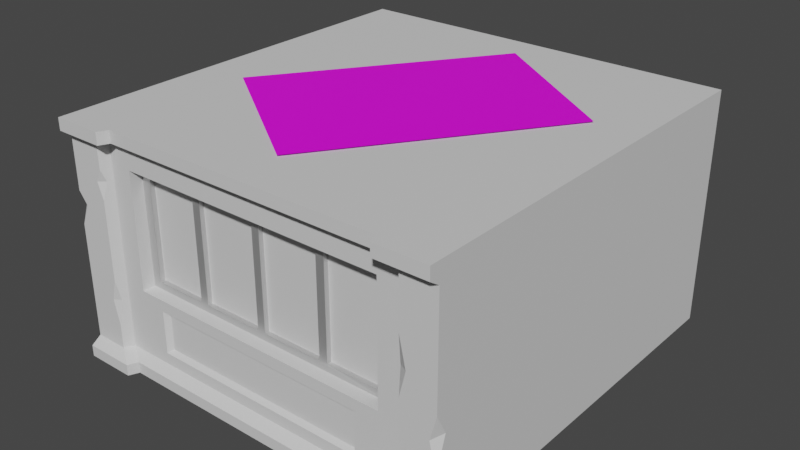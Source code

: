 # Source: 07_building.blend  (saved by Blender 3.3.6; exported with 4.5.12 LTS)
import bpy
from mathutils import Matrix  # noqa: F401  (used for matrix-valued properties, if any)

bpy.ops.wm.read_factory_settings(use_empty=True)
scene = bpy.context.scene
scene.name = 'Scene'

# ---- collections
col_collection = bpy.data.collections.new('Collection'); scene.collection.children.link(col_collection)

# ---- images (referenced by path relative to the original .blend; pixels are not part of the script)
import os
ASSET_DIR = os.environ.get("B2B_ASSET_DIR", "")  # directory of the original .blend (textures are referenced by path, not embedded)
HERE = os.path.dirname(os.path.abspath(__file__))  # packed textures are extracted next to this script under _unpacked/

def load_image(name, relpath, width, height, colorspace="sRGB"):
    """Load a texture the original file referenced (path relative to the .blend, or extracted next to this script)."""
    p = next((c for c in (os.path.join(HERE, relpath), os.path.join(ASSET_DIR, relpath)) if relpath and os.path.exists(c)), "")
    if p:
        img = bpy.data.images.load(p, check_existing=True)
        img.name = name
    else:  # same state as the original file: an image datablock whose file is absent (Cycles renders it pink)
        img = bpy.data.images.new(name, width, height)
        img.source = "FILE"
        img.filepath = "//" + (relpath or name)
    img.colorspace_settings.name = colorspace
    return img
img_cat_neon_painting_png = load_image('cat neon painting.png', 'cat neon painting.png', 1024, 1024, 'sRGB')

# ---- materials (node trees are filled in below, after node groups)
mat_part_a = bpy.data.materials.new('Part_A')
mat_part_a.use_transparent_shadow = False
mat_part_a.diffuse_color = (0.1523, 0.1523, 0.1523, 1.0)
mat_part_a.roughness = 0.7368
mat_part_b = bpy.data.materials.new('Part_B')
mat_part_b.use_transparent_shadow = False
mat_part_b.diffuse_color = (0.42, 0.42, 0.42, 1.0)
mat_part_b.roughness = 0.5
mat_part_b.specular_intensity = 0.8
mat_part_b.metallic = 0.8
mat_part_c = bpy.data.materials.new('Part_C')
mat_part_c.use_transparent_shadow = False
mat_part_c.diffuse_color = (0.01266, 0.009299, 0.8, 1.0)
mat_part_c.roughness = 0.5
mat_img = bpy.data.materials.new('img')
mat_img.use_transparent_shadow = False
mat_img.roughness = 0.5

# ---- material node trees
mat_part_a.use_nodes = True; mat_part_a.node_tree.nodes.clear()
_N = mat_part_a.node_tree.nodes; _L = mat_part_a.node_tree.links
n0 = _N.new('ShaderNodeBsdfPrincipled'); n0.name = 'Principled BSDF'; n0.location = (10, 300)
n0.distribution = 'GGX'
n0.subsurface_method = 'RANDOM_WALK_SKIN'
n0.inputs[0].default_value = (0.7, 0.7, 0.7, 1.0)
n0.inputs[2].default_value = 0.7368
n0.inputs[3].default_value = 1.45
n0.inputs[27].default_value = (0.0, 0.0, 0.0, 1.0)
n0.inputs[28].default_value = 1.0
n1 = _N.new('ShaderNodeOutputMaterial'); n1.name = 'Material Output'; n1.location = (300, 300)
n2 = _N.new('ShaderNodeNormalMap'); n2.name = '노멀 맵'; n2.location = (-300, -300)
n2.label = 'Normal/Map'
n2.inputs[0].default_value = 0.0
_L.new(n0.outputs[0], n1.inputs[0])
_L.new(n2.outputs[0], n0.inputs[5])
n1.is_active_output = True
mat_part_b.use_nodes = True; mat_part_b.node_tree.nodes.clear()
_N = mat_part_b.node_tree.nodes; _L = mat_part_b.node_tree.links
n0 = _N.new('ShaderNodeBsdfPrincipled'); n0.name = 'Principled BSDF'; n0.location = (10, 300)
n0.distribution = 'GGX'
n0.subsurface_method = 'RANDOM_WALK_SKIN'
n0.inputs[0].default_value = (0.7, 0.7, 0.7, 1.0)
n0.inputs[1].default_value = 0.8
n0.inputs[3].default_value = 1.45
n0.inputs[13].default_value = 0.8
n0.inputs[27].default_value = (0.0, 0.0, 0.0, 1.0)
n0.inputs[28].default_value = 1.0
n1 = _N.new('ShaderNodeOutputMaterial'); n1.name = 'Material Output'; n1.location = (300, 300)
n2 = _N.new('ShaderNodeNormalMap'); n2.name = '노멀 맵'; n2.location = (-300, -300)
n2.label = 'Normal/Map'
n2.inputs[0].default_value = 0.0
_L.new(n0.outputs[0], n1.inputs[0])
_L.new(n2.outputs[0], n0.inputs[5])
n1.is_active_output = True
mat_part_c.use_nodes = True; mat_part_c.node_tree.nodes.clear()
_N = mat_part_c.node_tree.nodes; _L = mat_part_c.node_tree.links
n0 = _N.new('ShaderNodeBsdfPrincipled'); n0.name = 'Principled BSDF'; n0.location = (10, 300)
n0.distribution = 'GGX'
n0.subsurface_method = 'RANDOM_WALK_SKIN'
n0.inputs[0].default_value = (0.7, 0.7, 0.7, 1.0)
n0.inputs[3].default_value = 1.45
n0.inputs[27].default_value = (0.0, 0.0, 0.0, 1.0)
n0.inputs[28].default_value = 3.0
n1 = _N.new('ShaderNodeOutputMaterial'); n1.name = 'Material Output'; n1.location = (300, 300)
n2 = _N.new('ShaderNodeNormalMap'); n2.name = '노멀 맵'; n2.location = (-300, -300)
n2.label = 'Normal/Map'
n2.inputs[0].default_value = 0.0
_L.new(n0.outputs[0], n1.inputs[0])
_L.new(n2.outputs[0], n0.inputs[5])
n1.is_active_output = True
mat_img.use_nodes = True; mat_img.node_tree.nodes.clear()
_N = mat_img.node_tree.nodes; _L = mat_img.node_tree.links
n0 = _N.new('ShaderNodeBsdfPrincipled'); n0.name = 'Principled BSDF'; n0.location = (10, 300)
n0.distribution = 'GGX'
n0.subsurface_method = 'RANDOM_WALK_SKIN'
n0.inputs[3].default_value = 1.45
n0.inputs[27].default_value = (0.0, 0.0, 0.0, 1.0)
n0.inputs[28].default_value = 1.0
n1 = _N.new('ShaderNodeOutputMaterial'); n1.name = 'Material Output'; n1.location = (300, 300)
n2 = _N.new('ShaderNodeNormalMap'); n2.name = '노멀 맵'; n2.location = (-300, -300)
n2.label = 'Normal/Map'
n2.inputs[0].default_value = 0.0
n3 = _N.new('ShaderNodeTexImage'); n3.name = '이미지 텍스처'; n3.location = (-300, 600)
n3.image = img_cat_neon_painting_png
_L.new(n0.outputs[0], n1.inputs[0])
_L.new(n2.outputs[0], n0.inputs[5])
_L.new(n3.outputs[0], n0.inputs[0])
n1.is_active_output = True

# ---- world
world_world = bpy.data.worlds.new('World'); scene.world = world_world
world_world.use_nodes = True; world_world.node_tree.nodes.clear()
_N = world_world.node_tree.nodes; _L = world_world.node_tree.links
n0 = _N.new('ShaderNodeOutputWorld'); n0.name = 'World Output'; n0.location = (300, 300)
n1 = _N.new('ShaderNodeBackground'); n1.name = 'Background'; n1.location = (10, 300)
n1.inputs[0].default_value = (0.05088, 0.05088, 0.05088, 1.0)
_L.new(n1.outputs[0], n0.inputs[0])
n0.is_active_output = True
world_world.color = (0.05088, 0.05088, 0.05088)
world_world.use_sun_shadow = False
world_world.sun_shadow_jitter_overblur = 0.0

# ---- meshes
me_x = bpy.data.meshes.new('메쉬')
me_x.from_pydata([(67.76, 101.5, -18.96), (432.2, 101.5, -18.96), (67.76, 257.1, -18.96), (432.2, 257.1, -18.96), (67.76, 257.1, -306.8), (432.2, 257.1, -306.8), (67.76, 101.5, -306.8), (432.2, 101.5, -306.8), (0.0, 22.83, 11.91), (500.0, 22.83, 11.91), (0.0, 276.2, 11.91), (500.0, 276.2, 11.91), (0.0, 300.0, -500.0), (500.0, 300.0, -500.0), (0.0, 0.0, -500.0), (500.0, 0.0, -500.0), (250.0, 300.0, -500.0), (250.0, 276.2, 0.0), (250.0, 22.83, 0.0), (250.0, 0.0, -500.0), (50.0, 276.2, 0.0), (50.0, 22.83, 0.0), (450.0, 22.83, 0.0), (450.0, 276.2, 0.0), (43.53, 22.83, 11.91), (43.53, 276.2, 11.91), (456.5, 22.83, 11.91), (456.5, 276.2, 11.91), (250.0, 252.5, 0.0), (250.0, 106.1, 0.0), (421.5, 106.1, 0.0), (421.5, 252.5, 0.0), (78.46, 252.5, 0.0), (78.46, 106.1, 0.0), (250.0, 252.5, -16.04), (250.0, 106.1, -16.04), (421.5, 106.1, -16.04), (421.5, 252.5, -16.04), (78.46, 252.5, -16.04), (78.46, 106.1, -16.04), (409.7, 115.2, -16.04), (409.7, 243.5, -16.04), (90.33, 243.5, -16.04), (90.33, 115.2, -16.04), (168.4, 115.2, -16.04), (168.4, 243.5, -16.04), (331.6, 243.5, -16.04), (331.6, 115.2, -16.04), (157.9, 243.5, -16.04), (157.9, 115.2, -16.04), (342.1, 115.2, -16.04), (342.1, 243.5, -16.04), (255.0, 243.5, -16.04), (255.0, 115.2, -16.04), (245.0, 115.2, -16.04), (245.0, 243.5, -16.04), (168.4, 115.2, -21.92), (168.4, 243.5, -21.92), (245.0, 115.2, -21.92), (245.0, 243.5, -21.92), (255.0, 243.5, -21.92), (255.0, 115.2, -21.92), (331.6, 115.2, -21.92), (331.6, 243.5, -21.92), (90.33, 243.5, -21.92), (90.33, 115.2, -21.92), (157.9, 115.2, -21.92), (157.9, 243.5, -21.92), (342.1, 115.2, -21.92), (342.1, 243.5, -21.92), (409.7, 115.2, -21.92), (409.7, 243.5, -21.92), (0.0, 300.0, 12.09), (69.73, 300.0, 12.09), (430.3, 300.0, 12.09), (500.0, 300.0, 12.09), (0.0, 300.0, 24.62), (63.9, 300.0, 24.62), (436.1, 300.0, 24.62), (500.0, 300.0, 24.62), (250.0, 300.0, 12.09), (0.0, 284.8, 24.62), (63.9, 284.8, 24.62), (69.73, 284.8, 12.09), (430.3, 284.8, 12.09), (436.1, 284.8, 24.62), (500.0, 284.8, 24.62), (250.0, 284.8, 12.09), (69.73, 0.0, 12.09), (0.0, 0.0, 12.09), (430.3, 0.0, 12.09), (500.0, 0.0, 12.09), (63.9, 0.0, 24.62), (0.0, 0.0, 24.62), (500.0, 0.0, 24.62), (436.1, 0.0, 24.62), (250.0, 0.0, 12.09), (69.73, 14.23, 12.09), (63.9, 14.23, 24.62), (0.0, 14.23, 24.62), (500.0, 14.23, 24.62), (436.1, 14.23, 24.62), (430.3, 14.23, 12.09), (250.0, 14.23, 12.09), (43.53, 111.4, 11.91), (43.53, 53.58, 11.91), (36.65, 85.03, 11.91), (46.07, 85.8, 7.232), (43.53, 247.2, 11.91), (43.53, 211.3, 11.91), (36.21, 231.5, 11.91), (46.52, 232.8, 6.408), (456.5, 144.5, 11.91), (456.5, 213.1, 11.91), (452.2, 173.9, 4.111), (464.5, 176.2, 11.91), (500.0, 79.01, 11.91), (500.0, 143.9, 11.91), (491.8, 114.3, 11.91), (500.0, 119.0, -1.036), (0.0, 168.9, 11.91), (0.0, 210.4, 11.91), (0.0, 195.9, 3.601), (11.32, 195.7, 11.91), (109.2, 37.35, 0.0), (109.2, 91.57, 0.0), (250.0, 37.35, 0.0), (250.0, 91.57, 0.0), (390.8, 37.35, 0.0), (390.8, 91.57, 0.0), (114.2, 40.84, -6.493), (114.2, 88.08, -6.493), (250.0, 40.84, -6.493), (250.0, 88.08, -6.493), (385.8, 40.84, -6.493), (385.8, 88.08, -6.493)], [], [(2, 4, 5, 3), (4, 6, 7, 5), (6, 0, 1, 7), (1, 3, 5, 7), (6, 4, 2, 0), (46, 47, 50, 51), (9, 15, 119, 116), (12, 122, 121, 10), (48, 49, 44, 45), (72, 73, 12), (10, 110, 108, 25), (14, 88, 89), (11, 115, 118, 117), (13, 74, 75), (90, 15, 91), (89, 88, 92, 93), (21, 20, 25, 108, 111, 109, 104, 107, 105, 24), (73, 72, 76, 77), (23, 22, 26, 112, 114, 113, 27), (90, 91, 94, 95), (75, 74, 78, 79), (22, 23, 31, 30), (20, 21, 33, 32), (30, 31, 37, 36), (32, 33, 39, 38), (47, 36, 50), (36, 37, 41, 40), (51, 37, 46), (38, 39, 43, 42), (49, 39, 44), (45, 38, 48), (88, 14, 19, 96), (131, 130, 132, 133), (39, 33, 29, 35), (44, 39, 35, 54), (57, 56, 58, 59), (55, 34, 38, 45), (34, 28, 32, 38), (28, 17, 20, 32), (12, 73, 80, 16), (14, 12, 16, 19), (31, 23, 17, 28), (37, 31, 28, 34), (46, 37, 34, 52), (60, 61, 62, 63), (53, 35, 36, 47), (35, 29, 30, 36), (133, 132, 134, 135), (96, 19, 15, 90), (19, 16, 13, 15), (16, 80, 74, 13), (48, 38, 42), (64, 65, 66, 67), (39, 49, 43), (50, 36, 40), (69, 68, 70, 71), (37, 51, 41), (52, 34, 55), (53, 52, 55, 54), (53, 54, 35), (45, 44, 56, 57), (44, 54, 58, 56), (54, 55, 59, 58), (55, 45, 57, 59), (52, 53, 61, 60), (53, 47, 62, 61), (47, 46, 63, 62), (46, 52, 60, 63), (42, 43, 65, 64), (43, 49, 66, 65), (49, 48, 67, 66), (48, 42, 64, 67), (51, 50, 68, 69), (50, 40, 70, 68), (40, 41, 71, 70), (41, 51, 69, 71), (12, 10, 72), (10, 81, 76, 72), (81, 82, 77, 76), (82, 83, 73, 77), (84, 85, 78, 74), (85, 86, 79, 78), (83, 87, 80, 73), (87, 84, 74, 80), (97, 98, 92, 88), (98, 99, 93, 92), (100, 94, 91, 9), (100, 101, 95, 94), (101, 102, 90, 95), (103, 97, 88, 96), (102, 103, 96, 90), (11, 13, 75), (10, 25, 82, 81), (25, 20, 83, 82), (23, 27, 85, 84), (27, 11, 86, 85), (86, 11, 75, 79), (20, 17, 87, 83), (17, 23, 84, 87), (8, 14, 89), (15, 9, 91), (21, 24, 98, 97), (24, 8, 99, 98), (99, 8, 89, 93), (9, 26, 101, 100), (26, 22, 102, 101), (18, 21, 97, 103), (22, 18, 103, 102), (107, 106, 105), (104, 106, 107), (111, 110, 109), (108, 110, 111), (112, 115, 114), (114, 115, 113), (119, 118, 116), (117, 118, 119), (120, 123, 122), (122, 123, 121), (123, 106, 104, 109, 110), (123, 110, 10, 121), (8, 24, 105, 106), (8, 106, 123, 120), (27, 113, 115, 11), (118, 26, 9, 116), (118, 115, 112, 26), (119, 13, 11, 117), (119, 15, 13), (14, 8, 120, 122), (14, 122, 12), (33, 21, 124, 125), (21, 18, 126, 124), (29, 33, 125, 127), (18, 22, 128, 126), (22, 30, 129, 128), (30, 29, 127, 129), (125, 124, 130, 131), (124, 126, 132, 130), (127, 125, 131, 133), (126, 128, 134, 132), (128, 129, 135, 134), (129, 127, 133, 135)])
me_x.polygons.foreach_set('use_smooth', [True] * 141)
me_x.polygons.foreach_set('material_index', [0, 0, 0, 0, 0, 1, 0, 0, 1, 0, 0, 0, 0, 0, 0, 0, 0, 0, 0, 0, 0, 0, 0, 0, 0, 0, 1, 0, 1, 1, 0, 0, 0, 0, 1, 2, 1, 0, 0, 0, 0, 0, 0, 1, 2, 1, 0, 0, 0, 0, 0, 1, 2, 1, 1, 2, 1, 1, 1, 1, 1, 1, 1, 1, 1, 1, 1, 1, 1, 1, 1, 1, 1, 1, 1, 1, 0, 0, 0, 0, 0, 0, 0, 0, 0, 0, 0, 0, 0, 0, 0, 0, 0, 0, 0, 0, 0, 0, 0, 0, 0, 0, 0, 0, 0, 0, 0, 0, 0, 0, 0, 0, 0, 0, 0, 0, 0, 0, 0, 0, 0, 0, 0, 0, 0, 0, 0, 0, 0, 0, 0, 0, 0, 0, 0, 2, 2, 2, 2, 2, 2])
_k = set([(0, 6), (1, 7), (2, 4), (3, 5), (4, 5), (4, 6), (5, 7), (6, 7), (8, 24), (8, 99), (8, 120), (9, 26), (9, 100), (9, 116), (10, 25), (10, 81), (10, 121), (11, 27), (11, 86), (11, 117), (12, 14), (12, 16), (12, 72), (13, 15), (13, 16), (13, 75), (14, 19), (14, 89), (15, 19), (15, 91), (17, 20), (17, 23), (18, 21), (18, 22), (20, 21), (20, 25), (20, 83), (21, 24), (21, 97), (22, 23), (22, 26), (22, 102), (23, 27), (23, 84), (24, 98), (24, 105), (25, 82), (25, 108), (26, 101), (26, 112), (27, 85), (27, 113), (28, 31), (28, 32), (29, 30), (29, 33), (30, 31), (30, 36), (31, 37), (32, 33), (32, 38), (33, 39), (34, 37), (34, 38), (35, 36), (35, 39), (36, 37), (38, 39), (40, 41), (40, 50), (40, 70), (41, 51), (41, 71), (42, 43), (42, 48), (42, 64), (43, 49), (43, 65), (44, 45), (44, 54), (44, 56), (45, 55), (45, 57), (46, 47), (46, 52), (46, 63), (47, 53), (47, 62), (48, 49), (48, 67), (49, 66), (50, 51), (50, 68), (51, 69), (52, 53), (52, 60), (53, 61), (54, 55), (54, 58), (55, 59), (56, 57), (56, 58), (57, 59), (58, 59), (60, 61), (60, 63), (61, 62), (62, 63), (64, 65), (64, 67), (65, 66), (66, 67), (68, 69), (68, 70), (69, 71), (70, 71), (72, 76), (73, 77), (73, 80), (73, 83), (74, 78), (74, 80), (74, 84), (75, 79), (76, 77), (76, 81), (77, 82), (78, 79), (78, 85), (79, 86), (81, 82), (82, 83), (83, 87), (84, 85), (84, 87), (85, 86), (88, 92), (88, 96), (88, 97), (89, 93), (90, 95), (90, 96), (90, 102), (91, 94), (92, 93), (92, 98), (93, 99), (94, 95), (94, 100), (95, 101), (97, 98), (97, 103), (98, 99), (100, 101), (101, 102), (102, 103), (104, 106), (104, 107), (104, 109), (105, 106), (105, 107), (106, 107), (108, 110), (108, 111), (109, 110), (109, 111), (110, 111), (112, 114), (112, 115), (113, 114), (113, 115), (114, 115), (116, 118), (116, 119), (117, 118), (117, 119), (118, 119), (120, 122), (120, 123), (121, 122), (121, 123), (122, 123), (124, 125), (124, 126), (124, 130), (125, 127), (125, 131), (126, 128), (127, 129), (128, 129), (128, 134), (129, 135), (130, 131), (130, 132), (131, 133), (132, 134), (133, 135), (134, 135)])
me_x.attributes.new('sharp_edge', 'BOOLEAN', 'EDGE').data.foreach_set('value', [ (min(e.vertices), max(e.vertices)) in _k for e in me_x.edges])
_uv = me_x.uv_layers.new(name='map1')
_uv.uv.foreach_set('vector', [0.175, 0.0109, 0.175, 0.0109, 0.175, 0.0109, 0.175, 0.0109, 0.175, 0.0109, 0.175, 0.0109, 0.175, 0.0109, 0.175, 0.0109, 0.175, 0.0109, 0.175, 0.0109, 0.175, 0.0109, 0.175, 0.0109, 0.175, 0.0109, 0.175, 0.0109, 0.175, 0.0109, 0.175, 0.0109, 0.175, 0.0109, 0.175, 0.0109, 0.175, 0.0109, 0.175, 0.0109, 0.2455, 0.2778, 0.2455, 0.2778, 0.2455, 0.2778, 0.2455, 0.2778, 0.9943, 0.2819, 0.9943, 0.2819, 0.9943, 0.2819, 0.9943, 0.2819, 0.9943, 0.2819, 0.9943, 0.2819, 0.9943, 0.2819, 0.9943, 0.2819, 0.2455, 0.2778, 0.2455, 0.2778, 0.2455, 0.2778, 0.2455, 0.2778, 0.9943, 0.2819, 0.9943, 0.2819, 0.9943, 0.2819, 0.9943, 0.2819, 0.9943, 0.2819, 0.9943, 0.2819, 0.9943, 0.2819, 0.9943, 0.2819, 0.9943, 0.2819, 0.9943, 0.2819, 0.9943, 0.2819, 0.9943, 0.2819, 0.9943, 0.2819, 0.9943, 0.2819, 0.9943, 0.2819, 0.9943, 0.2819, 0.9943, 0.2819, 0.9943, 0.2819, 0.9943, 0.2819, 0.9943, 0.2819, 0.9943, 0.2819, 0.9943, 0.2819, 0.9943, 0.2819, 0.9943, 0.2819, 0.9943, 0.2816, 0.9943, 0.2816, 0.9943, 0.2816, 0.9943, 0.2816, 0.9943, 0.2816, 0.9943, 0.2816, 0.9943, 0.2816, 0.9943, 0.2816, 0.9943, 0.2816, 0.9943, 0.2816, 0.9943, 0.2819, 0.9943, 0.2819, 0.9943, 0.2819, 0.9943, 0.2819, 0.9943, 0.2816, 0.9943, 0.2816, 0.9943, 0.2816, 0.9943, 0.2816, 0.9943, 0.2816, 0.9943, 0.2816, 0.9943, 0.2816, 0.9943, 0.2819, 0.9943, 0.2819, 0.9943, 0.2819, 0.9943, 0.2819, 0.9943, 0.2819, 0.9943, 0.2819, 0.9943, 0.2819, 0.9943, 0.2819, 0.9943, 0.3034, 0.9943, 0.3034, 0.9943, 0.3034, 0.9943, 0.3034, 0.9943, 0.3034, 0.9943, 0.3034, 0.9943, 0.3034, 0.9943, 0.3034, 0.9943, 0.3034, 0.9943, 0.3034, 0.9943, 0.3034, 0.9943, 0.3034, 0.9943, 0.3034, 0.9943, 0.3034, 0.9943, 0.3034, 0.9943, 0.3034, 0.2455, 0.2778, 0.2455, 0.2778, 0.2455, 0.2778, 0.2455, 0.2778, 0.2455, 0.2778, 0.2455, 0.2778, 0.2455, 0.2778, 0.2455, 0.2778, 0.2455, 0.2778, 0.2455, 0.2778, 0.2455, 0.2778, 0.2455, 0.2778, 0.2455, 0.2778, 0.2455, 0.2778, 0.2455, 0.2778, 0.2455, 0.2778, 0.2455, 0.2778, 0.2455, 0.2778, 0.2455, 0.2778, 0.2455, 0.2778, 0.9943, 0.2819, 0.9943, 0.2819, 0.9943, 0.2819, 0.9943, 0.2819, 0.9943, 0.2814, 0.9943, 0.2814, 0.9943, 0.2814, 0.9943, 0.2814, 0.9943, 0.3034, 0.9943, 0.3034, 0.9943, 0.3034, 0.9943, 0.3034, 0.2455, 0.2778, 0.2455, 0.2778, 0.2455, 0.2778, 0.2455, 0.2778, 0.5961, 0.1183, 0.5961, 0.003942, 0.6778, 0.003942, 0.6778, 0.1183, 0.2455, 0.2778, 0.2455, 0.2778, 0.2455, 0.2778, 0.2455, 0.2778, 0.9943, 0.3034, 0.9943, 0.3034, 0.9943, 0.3034, 0.9943, 0.3034, 0.9943, 0.3034, 0.9943, 0.3034, 0.9943, 0.3034, 0.9943, 0.3034, 0.9943, 0.2819, 0.9943, 0.2819, 0.9943, 0.2819, 0.9943, 0.2819, 0.9943, 0.2819, 0.9943, 0.2819, 0.9943, 0.2819, 0.9943, 0.2819, 0.9943, 0.3034, 0.9943, 0.3034, 0.9943, 0.3034, 0.9943, 0.3034, 0.9943, 0.3034, 0.9943, 0.3034, 0.9943, 0.3034, 0.9943, 0.3034, 0.2455, 0.2778, 0.2455, 0.2778, 0.2455, 0.2778, 0.2455, 0.2778, 0.5016, 0.1189, 0.5016, 0.003315, 0.5873, 0.003315, 0.5873, 0.1189, 0.2455, 0.2778, 0.2455, 0.2778, 0.2455, 0.2778, 0.2455, 0.2778, 0.9943, 0.3034, 0.9943, 0.3034, 0.9943, 0.3034, 0.9943, 0.3034, 0.9943, 0.2814, 0.9943, 0.2814, 0.9943, 0.2814, 0.9943, 0.2814, 0.9943, 0.2819, 0.9943, 0.2819, 0.9943, 0.2819, 0.9943, 0.2819, 0.9943, 0.2819, 0.9943, 0.2819, 0.9943, 0.2819, 0.9943, 0.2819, 0.9943, 0.2819, 0.9943, 0.2819, 0.9943, 0.2819, 0.9943, 0.2819, 0.2455, 0.2778, 0.2455, 0.2778, 0.2455, 0.2778, 0.5024, 0.1183, 0.5024, 0.003942, 0.5865, 0.003942, 0.5865, 0.1183, 0.2455, 0.2778, 0.2455, 0.2778, 0.2455, 0.2778, 0.2455, 0.2778, 0.2455, 0.2778, 0.2455, 0.2778, 0.6852, 0.1189, 0.6852, 0.003315, 0.7708, 0.003315, 0.7708, 0.1189, 0.2455, 0.2778, 0.2455, 0.2778, 0.2455, 0.2778, 0.2455, 0.2778, 0.2455, 0.2778, 0.2455, 0.2778, 0.2455, 0.2778, 0.2455, 0.2778, 0.2455, 0.2778, 0.2455, 0.2778, 0.2455, 0.2778, 0.2455, 0.2778, 0.2455, 0.2778, 0.2455, 0.2778, 0.2455, 0.2778, 0.2455, 0.2778, 0.2455, 0.2778, 0.2455, 0.2778, 0.2455, 0.2778, 0.2455, 0.2778, 0.2455, 0.2778, 0.2455, 0.2778, 0.2455, 0.2778, 0.2455, 0.2778, 0.2455, 0.2778, 0.2455, 0.2778, 0.2455, 0.2778, 0.2455, 0.2778, 0.2455, 0.2778, 0.2455, 0.2778, 0.2455, 0.2778, 0.2455, 0.2778, 0.2455, 0.2778, 0.2455, 0.2778, 0.2455, 0.2778, 0.2455, 0.2778, 0.2455, 0.2778, 0.2455, 0.2778, 0.2455, 0.2778, 0.2455, 0.2778, 0.2455, 0.2778, 0.2455, 0.2778, 0.2455, 0.2778, 0.2455, 0.2778, 0.2455, 0.2778, 0.2455, 0.2778, 0.2455, 0.2778, 0.2455, 0.2778, 0.2455, 0.2778, 0.2455, 0.2778, 0.2455, 0.2778, 0.2455, 0.2778, 0.2455, 0.2778, 0.2455, 0.2778, 0.2455, 0.2778, 0.2455, 0.2778, 0.2455, 0.2778, 0.2455, 0.2778, 0.2455, 0.2778, 0.2455, 0.2778, 0.2455, 0.2778, 0.2455, 0.2778, 0.2455, 0.2778, 0.2455, 0.2778, 0.2455, 0.2778, 0.2455, 0.2778, 0.2455, 0.2778, 0.2455, 0.2778, 0.2455, 0.2778, 0.2455, 0.2778, 0.2455, 0.2778, 0.2455, 0.2778, 0.2455, 0.2778, 0.2455, 0.2778, 0.2455, 0.2778, 0.2455, 0.2778, 0.2455, 0.2778, 0.9943, 0.2819, 0.9943, 0.2819, 0.9943, 0.2819, 0.9943, 0.2819, 0.9943, 0.2819, 0.9943, 0.2819, 0.9943, 0.2819, 0.9943, 0.2819, 0.9943, 0.2819, 0.9943, 0.2819, 0.9943, 0.2819, 0.9943, 0.2816, 0.9943, 0.2816, 0.9943, 0.2816, 0.9943, 0.2816, 0.9943, 0.2816, 0.9943, 0.2816, 0.9943, 0.2816, 0.9943, 0.2816, 0.9943, 0.2819, 0.9943, 0.2819, 0.9943, 0.2819, 0.9943, 0.2819, 0.9943, 0.2816, 0.9943, 0.2816, 0.9943, 0.2816, 0.9943, 0.2816, 0.9943, 0.2816, 0.9943, 0.2816, 0.9943, 0.2816, 0.9943, 0.2816, 0.9943, 0.2816, 0.9943, 0.2816, 0.9943, 0.2816, 0.9943, 0.2816, 0.9943, 0.2819, 0.9943, 0.2819, 0.9943, 0.2819, 0.9943, 0.2819, 0.9943, 0.2819, 0.9943, 0.2819, 0.9943, 0.2819, 0.9943, 0.2819, 0.9943, 0.2819, 0.9943, 0.2819, 0.9943, 0.2819, 0.9943, 0.2819, 0.9943, 0.2816, 0.9943, 0.2816, 0.9943, 0.2816, 0.9943, 0.2816, 0.9943, 0.2816, 0.9943, 0.2816, 0.9943, 0.2816, 0.9943, 0.2816, 0.9943, 0.2816, 0.9943, 0.2816, 0.9943, 0.2816, 0.9943, 0.2816, 0.9943, 0.2819, 0.9943, 0.2819, 0.9943, 0.2819, 0.9943, 0.2819, 0.9943, 0.2819, 0.9943, 0.2819, 0.9943, 0.2819, 0.9943, 0.2816, 0.9943, 0.2816, 0.9943, 0.2816, 0.9943, 0.2816, 0.9943, 0.2816, 0.9943, 0.2816, 0.9943, 0.2816, 0.9943, 0.2816, 0.9943, 0.2819, 0.9943, 0.2819, 0.9943, 0.2819, 0.9943, 0.2819, 0.9943, 0.2819, 0.9943, 0.2819, 0.9943, 0.2819, 0.9943, 0.2819, 0.9943, 0.2816, 0.9943, 0.2816, 0.9943, 0.2816, 0.9943, 0.2816, 0.9943, 0.2816, 0.9943, 0.2816, 0.9943, 0.2816, 0.9943, 0.2816, 0.9943, 0.2819, 0.9943, 0.2819, 0.9943, 0.2819, 0.9943, 0.2819, 0.9943, 0.2819, 0.9943, 0.2819, 0.9943, 0.2816, 0.9943, 0.2816, 0.9943, 0.2816, 0.9943, 0.2816, 0.9943, 0.2819, 0.9943, 0.2819, 0.9943, 0.2819, 0.9943, 0.2819, 0.9943, 0.2819, 0.9943, 0.2819, 0.9943, 0.2819, 0.9943, 0.2819, 0.9943, 0.2819, 0.9943, 0.2819, 0.9943, 0.2819, 0.9943, 0.2819, 0.9943, 0.2816, 0.9943, 0.2816, 0.9943, 0.2816, 0.9943, 0.2816, 0.9943, 0.2816, 0.9943, 0.2816, 0.9943, 0.2816, 0.9943, 0.2816, 0.9943, 0.2816, 0.9943, 0.2816, 0.9943, 0.2816, 0.9943, 0.2816, 0.9943, 0.2819, 0.9943, 0.2819, 0.9943, 0.2819, 0.9943, 0.2819, 0.9943, 0.2819, 0.9943, 0.2819, 0.9943, 0.2819, 0.9943, 0.2819, 0.9943, 0.2819, 0.9943, 0.2819, 0.9943, 0.2819, 0.9943, 0.2819, 0.9943, 0.2819, 0.9943, 0.2819, 0.9943, 0.2819, 0.9943, 0.2819, 0.9943, 0.2819, 0.9943, 0.2819, 0.9943, 0.2819, 0.9943, 0.2819, 0.9943, 0.2819, 0.9943, 0.2819, 0.9943, 0.2819, 0.9943, 0.2819, 0.9943, 0.2819, 0.9943, 0.2819, 0.9943, 0.2819, 0.9943, 0.2819, 0.9943, 0.2819, 0.9943, 0.2819, 0.9943, 0.2819, 0.9943, 0.2819, 0.9943, 0.2819, 0.9943, 0.2819, 0.9943, 0.2819, 0.9943, 0.2819, 0.9943, 0.2819, 0.9943, 0.2819, 0.9943, 0.2819, 0.9943, 0.2819, 0.9943, 0.2819, 0.9943, 0.2819, 0.9943, 0.2819, 0.9943, 0.2819, 0.9943, 0.2819, 0.9943, 0.2819, 0.9943, 0.2819, 0.9943, 0.2819, 0.9943, 0.2819, 0.9943, 0.2819, 0.9943, 0.2819, 0.9943, 0.2819, 0.9943, 0.2819, 0.9943, 0.2819, 0.9943, 0.2819, 0.9943, 0.2819, 0.9943, 0.2819, 0.9943, 0.2819, 0.9943, 0.2819, 0.9943, 0.2819, 0.9943, 0.2819, 0.9943, 0.2819, 0.9943, 0.2819, 0.9943, 0.2819, 0.9943, 0.2819, 0.9943, 0.2819, 0.9943, 0.2819, 0.9943, 0.2819, 0.9943, 0.2819, 0.9943, 0.2819, 0.9943, 0.2819, 0.9943, 0.2819, 0.9943, 0.2819, 0.9943, 0.3034, 0.9943, 0.3034, 0.9943, 0.3034, 0.9943, 0.3034, 0.9943, 0.3034, 0.9943, 0.3034, 0.9943, 0.3034, 0.9943, 0.3034, 0.9943, 0.3034, 0.9943, 0.3034, 0.9943, 0.3034, 0.9943, 0.3034, 0.9943, 0.3034, 0.9943, 0.3034, 0.9943, 0.3034, 0.9943, 0.3034, 0.9943, 0.3034, 0.9943, 0.3034, 0.9943, 0.3034, 0.9943, 0.3034, 0.9943, 0.3034, 0.9943, 0.3034, 0.9943, 0.3034, 0.9943, 0.3034, 0.9943, 0.2814, 0.9943, 0.2814, 0.9943, 0.2814, 0.9943, 0.2814, 0.9943, 0.2814, 0.9943, 0.2814, 0.9943, 0.2814, 0.9943, 0.2814, 0.9943, 0.2814, 0.9943, 0.2814, 0.9943, 0.2814, 0.9943, 0.2814, 0.9943, 0.2814, 0.9943, 0.2814, 0.9943, 0.2814, 0.9943, 0.2814, 0.9943, 0.2814, 0.9943, 0.2814, 0.9943, 0.2814, 0.9943, 0.2814, 0.9943, 0.2814, 0.9943, 0.2814, 0.9943, 0.2814, 0.9943, 0.2814])
me_x.materials.append(mat_part_a)
me_x.materials.append(mat_part_b)
me_x.materials.append(mat_part_c)
me_x.materials.append(mat_img)
me_x.update()
me_x.normals_split_custom_set([tuple(v) for v in zip(*[iter([0.0, -1.0, 0.0, 0.0, -1.0, 0.0, 0.0, -1.0, 0.0, 0.0, -1.0, 0.0, 0.0, 0.0, 1.0, 0.0, 0.0, 1.0, 0.0, 0.0, 1.0, 0.0, 0.0, 1.0, 0.0, 1.0, 0.0, 0.0, 1.0, 0.0, 0.0, 1.0, 0.0, 0.0, 1.0, 0.0, -1.0, 0.0, 0.0, -1.0, 0.0, 0.0, -1.0, 0.0, 0.0, -1.0, 0.0, 0.0, 1.0, 0.0, 0.0, 1.0, 0.0, 0.0, 1.0, 0.0, 0.0, 1.0, 0.0, 0.0, 0.0, 0.0, 1.0, 0.0, 0.0, 1.0, 0.0, 0.0, 1.0, 0.0, 0.0, 1.0, 1.0, 1.061e-07, 0.0, 1.0, 3.983e-08, 0.0, 1.0, -1.728e-08, 0.0, 1.0, 3.498e-07, 0.0, -1.0, 0.0, 0.0, -1.0, 0.0, 0.0, -1.0, 0.0, 0.0, -1.0, 0.0, 0.0, 0.0, 0.0, 1.0, 0.0, 0.0, 1.0, 0.0, 0.0, 1.0, 0.0, 0.0, 1.0, 0.0, 1.0, -1.167e-06, 0.0, 1.0, -5.769e-07, 0.0, 1.0, 9.721e-08, 1.427e-07, -3.539e-07, 1.0, -2.143e-09, -2.261e-07, 1.0, -3.109e-07, -4.806e-07, 1.0, -3.109e-07, -4.806e-07, 1.0, 0.0, -1.0, 0.0, 0.0, -1.0, 0.0, 0.0, -1.0, 0.0, 6.393e-08, -1.906e-07, 1.0, -3.428e-07, -8.338e-08, 1.0, 2.801e-07, 9.235e-08, 1.0, -7.928e-07, -1.084e-07, 1.0, 0.0, 1.0, 6.481e-08, 0.0, 1.0, 6.476e-07, 0.0, 1.0, 1.167e-06, 0.0, -1.0, 0.0, 0.0, -1.0, 0.0, 0.0, -1.0, 0.0, 0.0, -1.0, 0.0, 0.0, -1.0, 0.0, 0.0, -1.0, 0.0, 0.0, -1.0, 0.0, 0.8789, -8.188e-08, 0.477, 0.8789, -8.188e-08, 0.477, 0.8789, -8.188e-08, 0.477, 0.8789, -8.188e-08, 0.477, 0.8789, -8.188e-08, 0.477, 0.8789, -8.188e-08, 0.477, 0.8789, -8.188e-08, 0.477, 0.8789, -8.188e-08, 0.477, 0.8789, -8.188e-08, 0.477, 0.8789, -8.188e-08, 0.477, 0.0, 1.0, -5.769e-07, 0.0, 1.0, -1.167e-06, 0.0, 1.0, -2.333e-06, 0.0, 1.0, -2.333e-06, -0.8789, 0.0, 0.4771, -0.8789, 0.0, 0.4771, -0.8789, 0.0, 0.4771, -0.8789, 0.0, 0.4771, -0.8789, 0.0, 0.4771, -0.8789, 0.0, 0.4771, -0.8789, 0.0, 0.4771, 0.0, -1.0, 0.0, 0.0, -1.0, 0.0, 0.0, -1.0, 0.0, 0.0, -1.0, 0.0, 0.0, 1.0, 1.167e-06, 0.0, 1.0, 6.476e-07, 0.0, 1.0, 2.333e-06, 0.0, 1.0, 2.333e-06, 0.0, 0.0, 1.0, 0.0, 0.0, 1.0, 0.0, 0.0, 1.0, 0.0, 0.0, 1.0, 0.0, 0.0, 1.0, 0.0, 0.0, 1.0, 0.0, 0.0, 1.0, 0.0, 0.0, 1.0, -1.0, 0.0, 0.0, -1.0, 0.0, 0.0, -1.0, 0.0, 0.0, -1.0, 0.0, 0.0, 1.0, 0.0, 0.0, 1.0, 0.0, 0.0, 1.0, 0.0, 0.0, 1.0, 0.0, 0.0, 0.0, 0.0, 1.0, -8.751e-08, 0.0, 1.0, 0.0, 0.0, 1.0, -8.751e-08, 0.0, 1.0, -8.751e-08, 0.0, 1.0, -7.062e-08, 0.0, 1.0, -7.062e-08, 0.0, 1.0, 0.0, 0.0, 1.0, -8.751e-08, 0.0, 1.0, 0.0, 0.0, 1.0, 8.751e-08, 0.0, 1.0, 8.751e-08, 0.0, 1.0, 7.062e-08, 0.0, 1.0, 7.062e-08, 0.0, 1.0, 0.0, 0.0, 1.0, 8.751e-08, 0.0, 1.0, 0.0, 0.0, 1.0, 0.0, 0.0, 1.0, 8.751e-08, 0.0, 1.0, 0.0, 0.0, 1.0, 0.0, -1.0, 0.0, 0.0, -1.0, 0.0, 0.0, -1.0, 0.0, 0.0, -1.0, 0.0, 0.0, 0.0, 1.0, 0.0, 0.0, 1.0, 0.0, 0.0, 1.0, 0.0, 0.0, 1.0, 0.0, 1.0, 0.0, 0.0, 1.0, 0.0, 0.0, 1.0, 0.0, 0.0, 1.0, 0.0, 0.0, 0.0, 1.0, 8.751e-08, 0.0, 1.0, 0.0, 0.0, 1.0, 0.0, 0.0, 1.0, 0.0, 0.0, 1.0, 0.0, 0.0, 1.0, 0.0, 0.0, 1.0, 0.0, 0.0, 1.0, 0.0, 0.0, 1.0, 0.0, 0.0, 1.0, 8.751e-08, 0.0, 1.0, 0.0, 0.0, 1.0, 0.0, -1.0, 0.0, 0.0, -1.0, 0.0, 0.0, -1.0, 0.0, 0.0, -1.0, 0.0, 0.0, 0.0, 1.0, 0.0, 0.0, 1.0, 0.0, 0.0, 1.0, 0.0, 0.0, 1.0, 0.0, 1.0, 9.721e-08, 0.0, 1.0, -5.769e-07, 0.0, 1.0, 8.864e-08, 0.0, 1.0, 8.864e-08, 0.0, 0.0, -1.0, 0.0, 0.0, -1.0, 0.0, 0.0, -1.0, 0.0, 0.0, -1.0, 0.0, 0.0, 1.0, 0.0, 0.0, 1.0, 0.0, 0.0, 1.0, 0.0, 0.0, 1.0, 0.0, -1.0, 0.0, 0.0, -1.0, 0.0, 0.0, -1.0, 0.0, 0.0, -1.0, 0.0, 0.0, 0.0, 1.0, -8.751e-08, 0.0, 1.0, 0.0, 0.0, 1.0, 0.0, 0.0, 1.0, 0.0, 0.0, 1.0, 0.0, 0.0, 1.0, 0.0, 0.0, 1.0, 0.0, 0.0, 1.0, 0.0, 0.0, 1.0, 0.0, 0.0, 1.0, -8.751e-08, 0.0, 1.0, 0.0, 0.0, 1.0, 0.0, 1.0, 0.0, 0.0, 1.0, 0.0, 0.0, 1.0, 0.0, 0.0, 1.0, 0.0, 0.0, 0.0, 1.0, 0.0, 0.0, 1.0, 0.0, 0.0, 1.0, 0.0, 0.0, 1.0, 0.0, -1.0, 0.0, 0.0, -1.0, 0.0, 0.0, -1.0, 0.0, 0.0, -1.0, 0.0, 0.0, 0.0, -1.0, 0.0, 0.0, -1.0, 0.0, 0.0, -1.0, 0.0, 0.0, -1.0, 0.0, 1.0, 8.864e-08, 0.0, 1.0, 8.864e-08, 0.0, 1.0, 6.476e-07, 0.0, 1.0, 6.481e-08, 0.0, 0.0, 1.0, 8.751e-08, 0.0, 1.0, 7.062e-08, 0.0, 1.0, 0.0, 0.0, 1.0, 0.0, 0.0, 1.0, 0.0, 0.0, 1.0, 0.0, 0.0, 1.0, 8.751e-08, 0.0, 1.0, 0.0, 0.0, 1.0, 7.062e-08, 0.0, 1.0, 0.0, 0.0, 1.0, -8.751e-08, 0.0, 1.0, -7.062e-08, 0.0, 1.0, 0.0, 0.0, 1.0, 0.0, 0.0, 1.0, 0.0, 0.0, 1.0, 0.0, 0.0, 1.0, -8.751e-08, 0.0, 1.0, 0.0, 0.0, 1.0, -7.062e-08, 0.0, 1.0, 0.0, 0.0, 1.0, 0.0, 0.0, 1.0, 0.0, 0.0, 1.0, 0.0, 0.0, 1.0, 0.0, 0.0, 1.0, 0.0, 0.0, 1.0, 0.0, 0.0, 1.0, 0.0, 0.0, 1.0, 0.0, 0.0, 1.0, 0.0, 0.0, 1.0, 1.0, 0.0, 0.0, 1.0, 0.0, 0.0, 1.0, 0.0, 0.0, 1.0, 0.0, 0.0, 0.0, 1.0, 0.0, 0.0, 1.0, 0.0, 0.0, 1.0, 0.0, 0.0, 1.0, 0.0, -1.0, 0.0, 0.0, -1.0, 0.0, 0.0, -1.0, 0.0, 0.0, -1.0, 0.0, 0.0, 0.0, -1.0, 0.0, 0.0, -1.0, 0.0, 0.0, -1.0, 0.0, 0.0, -1.0, 0.0, 1.0, 0.0, 0.0, 1.0, 0.0, 0.0, 1.0, 0.0, 0.0, 1.0, 0.0, 0.0, 0.0, 1.0, 0.0, 0.0, 1.0, 0.0, 0.0, 1.0, 0.0, 0.0, 1.0, 0.0, -1.0, 0.0, 0.0, -1.0, 0.0, 0.0, -1.0, 0.0, 0.0, -1.0, 0.0, 0.0, 0.0, -1.0, 0.0, 0.0, -1.0, 0.0, 0.0, -1.0, 0.0, 0.0, -1.0, 0.0, 1.0, 0.0, 0.0, 1.0, 0.0, 0.0, 1.0, 0.0, 0.0, 1.0, 0.0, 0.0, 0.0, 1.0, 0.0, 0.0, 1.0, 0.0, 0.0, 1.0, 0.0, 0.0, 1.0, 0.0, -1.0, 0.0, 0.0, -1.0, 0.0, 0.0, -1.0, 0.0, 0.0, -1.0, 0.0, 0.0, 0.0, -1.0, 0.0, 0.0, -1.0, 0.0, 0.0, -1.0, 0.0, 0.0, -1.0, 0.0, 1.0, 0.0, 0.0, 1.0, 0.0, 0.0, 1.0, 0.0, 0.0, 1.0, 0.0, 0.0, 0.0, 1.0, 0.0, 0.0, 1.0, 0.0, 0.0, 1.0, 0.0, 0.0, 1.0, 0.0, -1.0, 0.0, 0.0, -1.0, 0.0, 0.0, -1.0, 0.0, 0.0, -1.0, 0.0, 0.0, 0.0, -1.0, 0.0, 0.0, -1.0, 0.0, 0.0, -1.0, 0.0, 0.0, -1.0, 0.0, -1.0, 0.0, 0.0, -1.0, 0.0, 0.0, -1.0, 0.0, 0.0, -1.0, 0.0, 0.0, -1.0, 0.0, 0.0, -1.0, 0.0, 0.0, -1.0, 0.0, 0.0, 0.0, 0.0, 1.0, 0.0, 0.0, 1.0, 0.0, 0.0, 1.0, 0.0, 0.0, 1.0, 0.9067, 0.0, 0.4218, 0.9067, 0.0, 0.4218, 0.9067, 0.0, 0.4218, 0.9067, 0.0, 0.4218, -0.9067, 0.0, 0.4218, -0.9067, 0.0, 0.4218, -0.9067, 0.0, 0.4218, -0.9067, 0.0, 0.4218, 0.0, 0.0, 1.0, 0.0, 0.0, 1.0, 0.0, 0.0, 1.0, 0.0, 0.0, 1.0, 0.0, 0.0, 1.0, 0.0, 0.0, 1.0, 0.0, 0.0, 1.0, 0.0, 0.0, 1.0, 0.0, 0.0, 1.0, 0.0, 0.0, 1.0, 0.0, 0.0, 1.0, 0.0, 0.0, 1.0, 0.9067, 0.0, 0.4218, 0.9067, 0.0, 0.4218, 0.9067, 0.0, 0.4218, 0.9067, 0.0, 0.4218, 0.0, 0.0, 1.0, 0.0, 0.0, 1.0, 0.0, 0.0, 1.0, 0.0, 0.0, 1.0, 1.0, 0.0, 0.0, 1.0, 0.0, 0.0, 1.0, -4.155e-08, 0.0, 1.0, 1.061e-07, 0.0, 0.0, 0.0, 1.0, 0.0, 0.0, 1.0, 0.0, 0.0, 1.0, 0.0, 0.0, 1.0, -0.9067, 0.0, 0.4218, -0.9067, 0.0, 0.4218, -0.9067, 0.0, 0.4218, -0.9067, 0.0, 0.4218, 0.0, 0.0, 1.0, 0.0, 0.0, 1.0, 0.0, 0.0, 1.0, 0.0, 0.0, 1.0, 0.0, 0.0, 1.0, 0.0, 0.0, 1.0, 0.0, 0.0, 1.0, 0.0, 0.0, 1.0, 1.0, -1.488e-07, 0.0, 1.0, -7.271e-08, 0.0, 1.0, 0.0, 0.0, 0.0, -0.8281, 0.5606, 0.0, -0.8281, 0.5606, 0.0, -0.8281, 0.5606, 0.0, -0.8281, 0.5606, 0.3073, -0.939, 0.1546, 0.3073, -0.939, 0.1546, 0.3073, -0.939, 0.1546, 0.3073, -0.939, 0.1546, -0.3073, -0.939, 0.1546, -0.3073, -0.939, 0.1546, -0.3073, -0.939, 0.1546, -0.3073, -0.939, 0.1546, 0.0, -0.8281, 0.5606, 0.0, -0.8281, 0.5606, 0.0, -0.8281, 0.5606, 0.0, -0.8281, 0.5606, 1.0, 0.0, 0.0, 1.0, -1.488e-07, 0.0, 1.0, 0.0, 0.0, 1.0, 0.0, 0.0, 0.0, -0.8148, 0.5797, 0.0, -0.8148, 0.5797, 0.0, -0.8148, 0.5797, 0.0, -0.8148, 0.5797, 0.0, -0.8148, 0.5797, 0.0, -0.8148, 0.5797, 0.0, -0.8148, 0.5797, 0.0, -0.8148, 0.5797, -1.0, 0.0, 0.0, -1.0, 0.0, 0.0, -1.0, 0.0, 0.0, 1.0, 3.983e-08, 0.0, 1.0, 1.061e-07, 0.0, 1.0, -4.155e-08, 0.0, 0.3073, 0.939, 0.1546, 0.3073, 0.939, 0.1546, 0.3073, 0.939, 0.1546, 0.3073, 0.939, 0.1546, 0.0, 0.8281, 0.5606, 0.0, 0.8281, 0.5606, 0.0, 0.8281, 0.5606, 0.0, 0.8281, 0.5606, -1.0, 0.0, 0.0, -1.0, 0.0, 0.0, -1.0, 0.0, 0.0, -1.0, 0.0, 0.0, 0.0, 0.8281, 0.5606, 0.0, 0.8281, 0.5606, 0.0, 0.8281, 0.5606, 0.0, 0.8281, 0.5606, -0.3073, 0.939, 0.1546, -0.3073, 0.939, 0.1546, -0.3073, 0.939, 0.1546, -0.3073, 0.939, 0.1546, 0.0, 0.8148, 0.5797, 0.0, 0.8148, 0.5797, 0.0, 0.8148, 0.5797, 0.0, 0.8148, 0.5797, 0.0, 0.8148, 0.5797, 0.0, 0.8148, 0.5797, 0.0, 0.8148, 0.5797, 0.0, 0.8148, 0.5797, 0.4367, 0.09554, 0.8945, 0.4367, 0.09554, 0.8945, 0.4367, 0.09554, 0.8945, 0.4497, -0.1175, 0.8854, 0.4497, -0.1175, 0.8854, 0.4497, -0.1175, 0.8854, 0.4487, 0.1628, 0.8787, 0.4487, 0.1628, 0.8787, 0.4487, 0.1628, 0.8787, 0.4807, -0.2243, 0.8477, 0.4807, -0.2243, 0.8477, 0.4807, -0.2243, 0.8477, -0.5486, 0.1401, 0.8243, -0.5486, 0.1401, 0.8243, -0.5486, 0.1401, 0.8243, -0.517, -0.1128, 0.8485, -0.517, -0.1128, 0.8485, -0.517, -0.1128, 0.8485, 0.7998, 0.1849, 0.5711, 0.7998, 0.1849, 0.5711, 0.7998, 0.1849, 0.5711, 0.8589, -0.2365, 0.4543, 0.8589, -0.2365, 0.4543, 0.8589, -0.2365, 0.4543, -0.5723, 0.2412, 0.7838, -0.5723, 0.2412, 0.7838, -0.5723, 0.2412, 0.7838, -0.542, -0.417, 0.7297, -0.542, -0.417, 0.7297, -0.542, -0.417, 0.7297, -2.468e-07, -4.548e-08, 1.0, 3.418e-07, 1.281e-07, 1.0, -1.071e-06, -1.966e-09, 1.0, -1.071e-06, -1.966e-09, 1.0, -2.143e-09, -2.261e-07, 1.0, -2.468e-07, -4.548e-08, 1.0, -2.143e-09, -2.261e-07, 1.0, 1.427e-07, -3.539e-07, 1.0, 7.36e-07, -1.883e-07, 1.0, 1.096e-07, 2.631e-07, 1.0, -2.509e-07, 3.556e-07, 1.0, -2.509e-07, 3.556e-07, 1.0, 3.418e-07, 1.281e-07, 1.0, 1.096e-07, 2.631e-07, 1.0, 3.418e-07, 1.281e-07, 1.0, -2.468e-07, -4.548e-08, 1.0, 8.126e-07, 8.29e-08, 1.0, 3.012e-07, -2.134e-07, 1.0, 3.012e-07, -2.134e-07, 1.0, -3.428e-07, -8.338e-08, 1.0, 6.393e-08, -1.906e-07, 1.0, 2.801e-07, 9.235e-08, 1.0, -3.831e-08, 2.059e-07, 1.0, -2.75e-07, 2.338e-07, 1.0, -2.75e-07, 2.338e-07, 1.0, 2.801e-07, 9.235e-08, 1.0, -3.428e-07, -8.338e-08, 1.0, 7.322e-07, 1.149e-07, 1.0, -3.831e-08, 2.059e-07, 1.0, 1.0, -1.728e-08, 0.0, 1.0, -7.271e-08, 0.0, 1.0, -1.488e-07, 0.0, 1.0, -3.788e-07, 0.0, 1.0, -1.728e-08, 0.0, 1.0, 3.983e-08, 0.0, 1.0, -7.271e-08, 0.0, -1.0, 0.0, 0.0, -1.0, 0.0, 0.0, -1.0, 0.0, 0.0, -1.0, 0.0, 0.0, -1.0, 0.0, 0.0, -1.0, 0.0, 0.0, -1.0, 0.0, 0.0, 0.0, 0.0, 1.0, 0.0, 0.0, 1.0, 0.0, 0.0, 1.0, 0.0, 0.0, 1.0, 0.0, 0.0, 1.0, 0.0, 0.0, 1.0, 0.0, 0.0, 1.0, 0.0, 0.0, 1.0, 0.0, 0.0, 1.0, 0.0, 0.0, 1.0, 0.0, 0.0, 1.0, 0.0, 0.0, 1.0, 0.0, 0.0, 1.0, 0.0, 0.0, 1.0, 0.0, 0.0, 1.0, 0.0, 0.0, 1.0, 0.0, 0.0, 1.0, 0.0, 0.0, 1.0, 0.0, 0.0, 1.0, 0.0, 0.0, 1.0, 0.0, 0.0, 1.0, 0.0, 0.0, 1.0, 0.0, 0.0, 1.0, 0.0, 0.0, 1.0, 0.7877, 0.0, 0.6161, 0.7877, 0.0, 0.6161, 0.7877, 0.0, 0.6161, 0.7877, 0.0, 0.6161, 0.0, 0.8809, 0.4732, 0.0, 0.8809, 0.4732, 0.0, 0.8809, 0.4732, 0.0, 0.8809, 0.4732, 0.0, -0.8809, 0.4732, 0.0, -0.8809, 0.4732, 0.0, -0.8809, 0.4732, 0.0, -0.8809, 0.4732, 0.0, 0.8809, 0.4732, 0.0, 0.8809, 0.4732, 0.0, 0.8809, 0.4732, 0.0, 0.8809, 0.4732, -0.7877, 0.0, 0.6161, -0.7877, 0.0, 0.6161, -0.7877, 0.0, 0.6161, -0.7877, 0.0, 0.6161, 0.0, -0.8809, 0.4732, 0.0, -0.8809, 0.4732, 0.0, -0.8809, 0.4732, 0.0, -0.8809, 0.4732])] * 3)])
me_x_1 = bpy.data.meshes.new('평면')
me_x_1.from_pydata([(-1.0, -1.0, 0.0), (1.0, -1.0, 0.0), (-1.0, 1.0, 0.0), (1.0, 1.0, 0.0)], [], [(0, 1, 3, 2)])
me_x_1.polygons.foreach_set('use_smooth', [True] * 1)
_uv = me_x_1.uv_layers.new(name='UV 맵')
_uv.uv.foreach_set('vector', [0.0, 0.0, 1.0, 0.0, 1.0, 1.0, 0.0, 1.0])
me_x_1.materials.append(mat_img)
me_x_1.update()
me_x_1.normals_split_custom_set([tuple(v) for v in zip(*[iter([0.0, 0.0, 1.0, 0.0, 0.0, 1.0, 0.0, 0.0, 1.0, 0.0, 0.0, 1.0])] * 3)])

# ---- objects
ob_07_building = bpy.data.objects.new('07_building', me_x)
ob_building = bpy.data.objects.new('building', me_x_1)

# ---- transforms, parenting, visibility, modifiers, constraints
ob_07_building.location = (0.0, 0.0, 0.0)
ob_07_building.rotation_euler = (1.571, -0.0, 0.0)
ob_07_building.scale = (0.01, 0.01, 0.01)
ob_07_building.color = (0.8, 0.8, 0.8, 1.0)
ob_building.location = (2.526, 2.509, 3.024)
ob_building.rotation_euler = (-2.261e-07, 3.902e-08, 0.9625)
ob_building.scale = (1.662, 1.156, 1.156)
ob_building.color = (0.8, 0.8, 0.8, 1.0)

# ---- collection membership
col_collection.objects.link(ob_07_building)
col_collection.objects.link(ob_building)

# ---- scene / render settings (as saved in the file)
scene.frame_start = 1; scene.frame_end = 250; scene.frame_set(1)
scene.render.engine = 'BLENDER_EEVEE_NEXT'
scene.cycles.sampling_pattern = 'TABULATED_SOBOL'
scene.cycles.use_light_tree = False
scene.view_settings.view_transform = 'Filmic'
bpy.context.view_layer.update()

# ---- added for rendering (the .blend has no active camera and no usable light): camera, sun
cam_auto = bpy.data.cameras.new('AutoCamera')
cam_auto.lens = 50.0
cam_auto.sensor_width = 36.0
cam_auto.clip_end = 1000.0
ob_auto_camera = bpy.data.objects.new('AutoCamera', cam_auto)
scene.collection.objects.link(ob_auto_camera)
ob_auto_camera.location = (9.76573, -6.34199, 7.32467)
ob_auto_camera.rotation_euler = (1.09748, -7.21219e-08, 0.694738)
scene.camera = ob_auto_camera
light_auto_sun = bpy.data.lights.new('AutoSun', 'SUN')
light_auto_sun.energy = 3.0
light_auto_sun.angle = 0.0523599
ob_auto_sun = bpy.data.objects.new('AutoSun', light_auto_sun)
scene.collection.objects.link(ob_auto_sun)
ob_auto_sun.rotation_euler = (0.872665, 0.174533, 0.523599)
bpy.context.view_layer.update()
